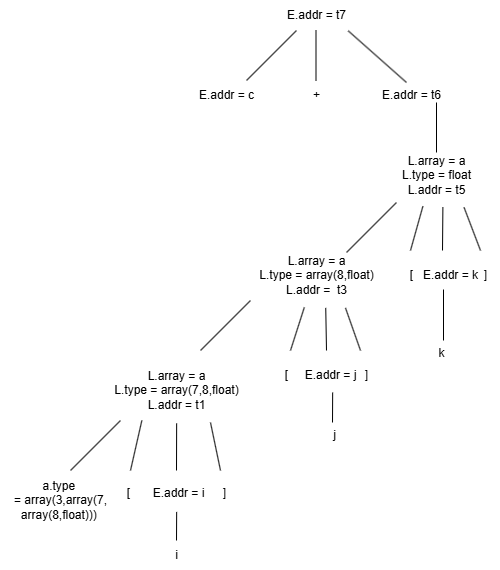

The diagram above was exported from draw.io. Its source (the exported page's mxGraphModel, read from the mxfile embedded in the PNG):
<mxGraphModel dx="1798" dy="900" grid="1" gridSize="10" guides="1" tooltips="1" connect="1" arrows="1" fold="1" page="1" pageScale="1" pageWidth="827" pageHeight="1169" math="0" shadow="0">
  <root>
    <mxCell id="0" />
    <mxCell id="1" parent="0" />
    <mxCell id="f8_fIwA3SnlJaG2cnTeZ-1" value="E.addr = t7" style="text;html=1;align=center;verticalAlign=middle;resizable=0;points=[];autosize=1;strokeColor=none;fillColor=none;" parent="1" vertex="1">
      <mxGeometry x="356" y="100" width="80" height="30" as="geometry" />
    </mxCell>
    <mxCell id="f8_fIwA3SnlJaG2cnTeZ-2" value="" style="endArrow=none;html=1;rounded=0;" parent="1" edge="1">
      <mxGeometry width="50" height="50" relative="1" as="geometry">
        <mxPoint x="326" y="180" as="sourcePoint" />
        <mxPoint x="376" y="130" as="targetPoint" />
      </mxGeometry>
    </mxCell>
    <mxCell id="f8_fIwA3SnlJaG2cnTeZ-3" value="E.addr = c" style="text;html=1;align=center;verticalAlign=middle;resizable=0;points=[];autosize=1;strokeColor=none;fillColor=none;" parent="1" vertex="1">
      <mxGeometry x="266" y="180" width="80" height="30" as="geometry" />
    </mxCell>
    <mxCell id="f8_fIwA3SnlJaG2cnTeZ-5" value="" style="endArrow=none;html=1;rounded=0;" parent="1" edge="1">
      <mxGeometry width="50" height="50" relative="1" as="geometry">
        <mxPoint x="395.5" y="180" as="sourcePoint" />
        <mxPoint x="395.5" y="130" as="targetPoint" />
      </mxGeometry>
    </mxCell>
    <mxCell id="f8_fIwA3SnlJaG2cnTeZ-6" value="+" style="text;html=1;align=center;verticalAlign=middle;resizable=0;points=[];autosize=1;strokeColor=none;fillColor=none;" parent="1" vertex="1">
      <mxGeometry x="381" y="180" width="30" height="30" as="geometry" />
    </mxCell>
    <mxCell id="f8_fIwA3SnlJaG2cnTeZ-7" value="" style="endArrow=none;html=1;rounded=0;entryX=0.896;entryY=1.01;entryDx=0;entryDy=0;entryPerimeter=0;" parent="1" target="f8_fIwA3SnlJaG2cnTeZ-1" edge="1">
      <mxGeometry width="50" height="50" relative="1" as="geometry">
        <mxPoint x="486" y="182" as="sourcePoint" />
        <mxPoint x="486" y="142" as="targetPoint" />
      </mxGeometry>
    </mxCell>
    <mxCell id="f8_fIwA3SnlJaG2cnTeZ-8" value="E.addr = t6" style="text;html=1;align=center;verticalAlign=middle;resizable=0;points=[];autosize=1;strokeColor=none;fillColor=none;" parent="1" vertex="1">
      <mxGeometry x="451" y="180" width="80" height="30" as="geometry" />
    </mxCell>
    <mxCell id="f8_fIwA3SnlJaG2cnTeZ-9" value="" style="endArrow=none;html=1;rounded=0;" parent="1" edge="1">
      <mxGeometry width="50" height="50" relative="1" as="geometry">
        <mxPoint x="516" y="252" as="sourcePoint" />
        <mxPoint x="516" y="202" as="targetPoint" />
      </mxGeometry>
    </mxCell>
    <mxCell id="f8_fIwA3SnlJaG2cnTeZ-10" value="L.array = a&lt;div&gt;L.type = float&lt;/div&gt;&lt;div&gt;L.addr = t5&lt;/div&gt;" style="text;html=1;align=center;verticalAlign=middle;resizable=0;points=[];autosize=1;strokeColor=none;fillColor=none;" parent="1" vertex="1">
      <mxGeometry x="471" y="245" width="90" height="60" as="geometry" />
    </mxCell>
    <mxCell id="f8_fIwA3SnlJaG2cnTeZ-11" value="" style="endArrow=none;html=1;rounded=0;" parent="1" edge="1">
      <mxGeometry width="50" height="50" relative="1" as="geometry">
        <mxPoint x="426" y="352" as="sourcePoint" />
        <mxPoint x="476" y="302" as="targetPoint" />
      </mxGeometry>
    </mxCell>
    <mxCell id="f8_fIwA3SnlJaG2cnTeZ-12" value="L.array = a&lt;div&gt;L.type = array(8,float)&lt;/div&gt;&lt;div&gt;L.addr =&amp;nbsp; t3&lt;/div&gt;" style="text;html=1;align=center;verticalAlign=middle;resizable=0;points=[];autosize=1;strokeColor=none;fillColor=none;" parent="1" vertex="1">
      <mxGeometry x="326" y="345" width="140" height="60" as="geometry" />
    </mxCell>
    <mxCell id="gTVh1_-jMyPG_ixYyzB3-1" value="" style="endArrow=none;html=1;rounded=0;entryX=0.349;entryY=1.012;entryDx=0;entryDy=0;entryPerimeter=0;" edge="1" parent="1" target="f8_fIwA3SnlJaG2cnTeZ-10">
      <mxGeometry width="50" height="50" relative="1" as="geometry">
        <mxPoint x="490" y="350" as="sourcePoint" />
        <mxPoint x="510" y="330" as="targetPoint" />
      </mxGeometry>
    </mxCell>
    <mxCell id="gTVh1_-jMyPG_ixYyzB3-2" value="[" style="text;html=1;align=center;verticalAlign=middle;resizable=0;points=[];autosize=1;strokeColor=none;fillColor=none;" vertex="1" parent="1">
      <mxGeometry x="476" y="360" width="30" height="30" as="geometry" />
    </mxCell>
    <mxCell id="gTVh1_-jMyPG_ixYyzB3-3" value="" style="endArrow=none;html=1;rounded=0;entryX=0.571;entryY=1.031;entryDx=0;entryDy=0;entryPerimeter=0;" edge="1" parent="1" target="f8_fIwA3SnlJaG2cnTeZ-10">
      <mxGeometry width="50" height="50" relative="1" as="geometry">
        <mxPoint x="522" y="350" as="sourcePoint" />
        <mxPoint x="570" y="330" as="targetPoint" />
      </mxGeometry>
    </mxCell>
    <mxCell id="gTVh1_-jMyPG_ixYyzB3-5" value="" style="endArrow=none;html=1;rounded=0;entryX=0.806;entryY=1.031;entryDx=0;entryDy=0;entryPerimeter=0;" edge="1" parent="1" target="f8_fIwA3SnlJaG2cnTeZ-10">
      <mxGeometry width="50" height="50" relative="1" as="geometry">
        <mxPoint x="560" y="350" as="sourcePoint" />
        <mxPoint x="620" y="300" as="targetPoint" />
      </mxGeometry>
    </mxCell>
    <mxCell id="gTVh1_-jMyPG_ixYyzB3-7" value="" style="endArrow=none;html=1;rounded=0;" edge="1" parent="1">
      <mxGeometry width="50" height="50" relative="1" as="geometry">
        <mxPoint x="280" y="450" as="sourcePoint" />
        <mxPoint x="330" y="400" as="targetPoint" />
      </mxGeometry>
    </mxCell>
    <mxCell id="gTVh1_-jMyPG_ixYyzB3-9" value="L.array = a&lt;div&gt;L.type = array(7,8,float)&lt;/div&gt;&lt;div&gt;L.addr = t1&lt;/div&gt;" style="text;html=1;align=center;verticalAlign=middle;resizable=0;points=[];autosize=1;strokeColor=none;fillColor=none;" vertex="1" parent="1">
      <mxGeometry x="181" y="460" width="150" height="60" as="geometry" />
    </mxCell>
    <mxCell id="gTVh1_-jMyPG_ixYyzB3-11" value="" style="endArrow=none;html=1;rounded=0;entryX=0.413;entryY=1.031;entryDx=0;entryDy=0;entryPerimeter=0;" edge="1" parent="1" target="f8_fIwA3SnlJaG2cnTeZ-12">
      <mxGeometry width="50" height="50" relative="1" as="geometry">
        <mxPoint x="370" y="450" as="sourcePoint" />
        <mxPoint x="400" y="420" as="targetPoint" />
      </mxGeometry>
    </mxCell>
    <mxCell id="gTVh1_-jMyPG_ixYyzB3-12" value="[" style="text;html=1;align=center;verticalAlign=middle;resizable=0;points=[];autosize=1;strokeColor=none;fillColor=none;" vertex="1" parent="1">
      <mxGeometry x="351" y="460" width="30" height="30" as="geometry" />
    </mxCell>
    <mxCell id="gTVh1_-jMyPG_ixYyzB3-13" value="" style="endArrow=none;html=1;rounded=0;entryX=0.566;entryY=1.04;entryDx=0;entryDy=0;entryPerimeter=0;" edge="1" parent="1" target="f8_fIwA3SnlJaG2cnTeZ-12">
      <mxGeometry width="50" height="50" relative="1" as="geometry">
        <mxPoint x="406" y="450" as="sourcePoint" />
        <mxPoint x="500" y="450" as="targetPoint" />
      </mxGeometry>
    </mxCell>
    <mxCell id="gTVh1_-jMyPG_ixYyzB3-14" value="E.addr = j" style="text;html=1;align=center;verticalAlign=middle;resizable=0;points=[];autosize=1;strokeColor=none;fillColor=none;" vertex="1" parent="1">
      <mxGeometry x="370" y="460" width="80" height="30" as="geometry" />
    </mxCell>
    <mxCell id="gTVh1_-jMyPG_ixYyzB3-15" value="" style="endArrow=none;html=1;rounded=0;entryX=0.707;entryY=1.04;entryDx=0;entryDy=0;entryPerimeter=0;" edge="1" parent="1" target="f8_fIwA3SnlJaG2cnTeZ-12">
      <mxGeometry width="50" height="50" relative="1" as="geometry">
        <mxPoint x="440" y="450" as="sourcePoint" />
        <mxPoint x="500" y="450" as="targetPoint" />
      </mxGeometry>
    </mxCell>
    <mxCell id="gTVh1_-jMyPG_ixYyzB3-16" value="]" style="text;html=1;align=center;verticalAlign=middle;resizable=0;points=[];autosize=1;strokeColor=none;fillColor=none;" vertex="1" parent="1">
      <mxGeometry x="431" y="460" width="30" height="30" as="geometry" />
    </mxCell>
    <mxCell id="gTVh1_-jMyPG_ixYyzB3-17" value="E.addr = k" style="text;html=1;align=center;verticalAlign=middle;resizable=0;points=[];autosize=1;strokeColor=none;fillColor=none;" vertex="1" parent="1">
      <mxGeometry x="490" y="360" width="80" height="30" as="geometry" />
    </mxCell>
    <mxCell id="gTVh1_-jMyPG_ixYyzB3-18" value="" style="endArrow=none;html=1;rounded=0;" edge="1" parent="1">
      <mxGeometry width="50" height="50" relative="1" as="geometry">
        <mxPoint x="523" y="440" as="sourcePoint" />
        <mxPoint x="523" y="389" as="targetPoint" />
      </mxGeometry>
    </mxCell>
    <mxCell id="gTVh1_-jMyPG_ixYyzB3-19" value="k" style="text;html=1;align=center;verticalAlign=middle;resizable=0;points=[];autosize=1;strokeColor=none;fillColor=none;" vertex="1" parent="1">
      <mxGeometry x="506" y="438" width="30" height="30" as="geometry" />
    </mxCell>
    <mxCell id="gTVh1_-jMyPG_ixYyzB3-20" value="" style="endArrow=none;html=1;rounded=0;entryX=0.527;entryY=1.067;entryDx=0;entryDy=0;entryPerimeter=0;" edge="1" parent="1" target="gTVh1_-jMyPG_ixYyzB3-14">
      <mxGeometry width="50" height="50" relative="1" as="geometry">
        <mxPoint x="412" y="522" as="sourcePoint" />
        <mxPoint x="430" y="522" as="targetPoint" />
      </mxGeometry>
    </mxCell>
    <mxCell id="gTVh1_-jMyPG_ixYyzB3-21" value="j" style="text;html=1;align=center;verticalAlign=middle;resizable=0;points=[];autosize=1;strokeColor=none;fillColor=none;" vertex="1" parent="1">
      <mxGeometry x="399" y="520" width="30" height="30" as="geometry" />
    </mxCell>
    <mxCell id="gTVh1_-jMyPG_ixYyzB3-22" value="" style="endArrow=none;html=1;rounded=0;" edge="1" parent="1">
      <mxGeometry width="50" height="50" relative="1" as="geometry">
        <mxPoint x="150" y="570" as="sourcePoint" />
        <mxPoint x="200" y="520" as="targetPoint" />
      </mxGeometry>
    </mxCell>
    <mxCell id="gTVh1_-jMyPG_ixYyzB3-23" value="" style="endArrow=none;html=1;rounded=0;entryX=0.269;entryY=1;entryDx=0;entryDy=0;entryPerimeter=0;" edge="1" parent="1" target="gTVh1_-jMyPG_ixYyzB3-9">
      <mxGeometry width="50" height="50" relative="1" as="geometry">
        <mxPoint x="210" y="570" as="sourcePoint" />
        <mxPoint x="260" y="540" as="targetPoint" />
      </mxGeometry>
    </mxCell>
    <mxCell id="gTVh1_-jMyPG_ixYyzB3-24" value="" style="endArrow=none;html=1;rounded=0;entryX=0.501;entryY=1.048;entryDx=0;entryDy=0;entryPerimeter=0;" edge="1" parent="1" target="gTVh1_-jMyPG_ixYyzB3-9">
      <mxGeometry width="50" height="50" relative="1" as="geometry">
        <mxPoint x="256" y="570" as="sourcePoint" />
        <mxPoint x="320" y="560" as="targetPoint" />
      </mxGeometry>
    </mxCell>
    <mxCell id="gTVh1_-jMyPG_ixYyzB3-25" value="" style="endArrow=none;html=1;rounded=0;" edge="1" parent="1">
      <mxGeometry width="50" height="50" relative="1" as="geometry">
        <mxPoint x="300" y="570" as="sourcePoint" />
        <mxPoint x="290" y="522" as="targetPoint" />
      </mxGeometry>
    </mxCell>
    <mxCell id="gTVh1_-jMyPG_ixYyzB3-26" value="[" style="text;html=1;align=center;verticalAlign=middle;resizable=0;points=[];autosize=1;strokeColor=none;fillColor=none;" vertex="1" parent="1">
      <mxGeometry x="193" y="578" width="30" height="30" as="geometry" />
    </mxCell>
    <mxCell id="gTVh1_-jMyPG_ixYyzB3-27" value="E.addr = i" style="text;html=1;align=center;verticalAlign=middle;resizable=0;points=[];autosize=1;strokeColor=none;fillColor=none;" vertex="1" parent="1">
      <mxGeometry x="218" y="578" width="80" height="30" as="geometry" />
    </mxCell>
    <mxCell id="gTVh1_-jMyPG_ixYyzB3-28" value="]" style="text;html=1;align=center;verticalAlign=middle;resizable=0;points=[];autosize=1;strokeColor=none;fillColor=none;" vertex="1" parent="1">
      <mxGeometry x="289" y="578" width="30" height="30" as="geometry" />
    </mxCell>
    <mxCell id="gTVh1_-jMyPG_ixYyzB3-29" value="" style="endArrow=none;html=1;rounded=0;entryX=0.477;entryY=1.114;entryDx=0;entryDy=0;entryPerimeter=0;" edge="1" parent="1" target="gTVh1_-jMyPG_ixYyzB3-27">
      <mxGeometry width="50" height="50" relative="1" as="geometry">
        <mxPoint x="256" y="640" as="sourcePoint" />
        <mxPoint x="280" y="640" as="targetPoint" />
      </mxGeometry>
    </mxCell>
    <mxCell id="gTVh1_-jMyPG_ixYyzB3-30" value="i" style="text;html=1;align=center;verticalAlign=middle;resizable=0;points=[];autosize=1;strokeColor=none;fillColor=none;" vertex="1" parent="1">
      <mxGeometry x="241" y="640" width="30" height="30" as="geometry" />
    </mxCell>
    <mxCell id="gTVh1_-jMyPG_ixYyzB3-31" value="a.type&amp;nbsp;&lt;div&gt;= array(3,array(7,&lt;/div&gt;&lt;div&gt;array(8,float)))&amp;nbsp;&lt;/div&gt;" style="text;html=1;align=center;verticalAlign=middle;resizable=0;points=[];autosize=1;strokeColor=none;fillColor=none;" vertex="1" parent="1">
      <mxGeometry x="80" y="570" width="120" height="60" as="geometry" />
    </mxCell>
    <mxCell id="gTVh1_-jMyPG_ixYyzB3-32" value="]" style="text;html=1;align=center;verticalAlign=middle;resizable=0;points=[];autosize=1;strokeColor=none;fillColor=none;" vertex="1" parent="1">
      <mxGeometry x="550" y="360" width="30" height="30" as="geometry" />
    </mxCell>
  </root>
</mxGraphModel>